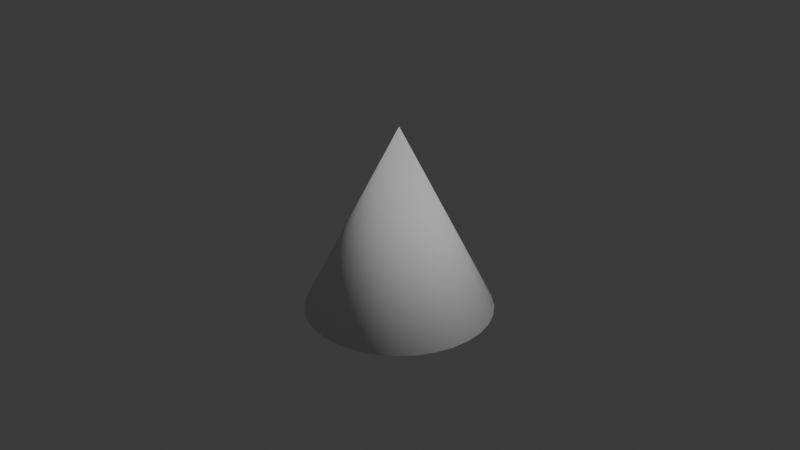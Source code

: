 # Source: cone.blend  (saved by Blender 4.2.66; exported with 4.5.12 LTS)
import bpy
from mathutils import Matrix  # noqa: F401  (used for matrix-valued properties, if any)

bpy.ops.wm.read_factory_settings(use_empty=True)
scene = bpy.context.scene
scene.name = 'Scene'

# ---- collections
col_collection = bpy.data.collections.new('Collection'); scene.collection.children.link(col_collection)

# ---- world
world_world = bpy.data.worlds.new('World'); scene.world = world_world
world_world.use_nodes = True; world_world.node_tree.nodes.clear()
_N = world_world.node_tree.nodes; _L = world_world.node_tree.links
n0 = _N.new('ShaderNodeOutputWorld'); n0.name = 'World Output'; n0.location = (300, 300)
n1 = _N.new('ShaderNodeBackground'); n1.name = 'Background'; n1.location = (10, 300)
n1.inputs[0].default_value = (0.05088, 0.05088, 0.05088, 1.0)
_L.new(n1.outputs[0], n0.inputs[0])
n0.is_active_output = True
world_world.color = (0.05088, 0.05088, 0.05088)
world_world.sun_shadow_jitter_overblur = 0.0

# ---- cameras
cam_camera = bpy.data.cameras.new('Camera')
cam_camera.clip_end = 100.0
cam_camera.ortho_scale = 7.314

# ---- lights
light_light = bpy.data.lights.new('Light', 'POINT')
light_light.energy = 1000.0
light_light.shadow_soft_size = 0.1

# ---- meshes
me_cone = bpy.data.meshes.new('Cone')
me_cone.from_pydata([(0.0, 1.0, -1.0), (0.1951, 0.9808, -1.0), (0.3827, 0.9239, -1.0), (0.5556, 0.8315, -1.0), (0.7071, 0.7071, -1.0), (0.8315, 0.5556, -1.0), (0.9239, 0.3827, -1.0), (0.9808, 0.1951, -1.0), (1.0, 0.0, -1.0), (0.9808, -0.1951, -1.0), (0.9239, -0.3827, -1.0), (0.8315, -0.5556, -1.0), (0.7071, -0.7071, -1.0), (0.5556, -0.8315, -1.0), (0.3827, -0.9239, -1.0), (0.1951, -0.9808, -1.0), (0.0, -1.0, -1.0), (-0.1951, -0.9808, -1.0), (-0.3827, -0.9239, -1.0), (-0.5556, -0.8315, -1.0), (-0.7071, -0.7071, -1.0), (-0.8315, -0.5556, -1.0), (-0.9239, -0.3827, -1.0), (-0.9808, -0.1951, -1.0), (-1.0, 0.0, -1.0), (-0.9808, 0.1951, -1.0), (-0.9239, 0.3827, -1.0), (-0.8315, 0.5556, -1.0), (-0.7071, 0.7071, -1.0), (-0.5556, 0.8315, -1.0), (-0.3827, 0.9239, -1.0), (-0.1951, 0.9808, -1.0), (0.0, 0.0, 1.0)], [], [(0, 32, 1), (1, 32, 2), (2, 32, 3), (3, 32, 4), (4, 32, 5), (5, 32, 6), (6, 32, 7), (7, 32, 8), (8, 32, 9), (9, 32, 10), (10, 32, 11), (11, 32, 12), (12, 32, 13), (13, 32, 14), (14, 32, 15), (15, 32, 16), (16, 32, 17), (17, 32, 18), (18, 32, 19), (19, 32, 20), (20, 32, 21), (21, 32, 22), (22, 32, 23), (23, 32, 24), (24, 32, 25), (25, 32, 26), (26, 32, 27), (27, 32, 28), (28, 32, 29), (29, 32, 30), (0, 1, 2, 3, 4, 5, 6, 7, 8, 9, 10, 11, 12, 13, 14, 15, 16, 17, 18, 19, 20, 21, 22, 23, 24, 25, 26, 27, 28, 29, 30, 31), (30, 32, 31), (31, 32, 0)])
me_cone.polygons.foreach_set('use_smooth', [True] * 33)
_uv = me_cone.uv_layers.new(name='UVMap')
_uv.uv.foreach_set('vector', [0.25, 0.49, 0.25, 0.25, 0.2968, 0.4854, 0.2968, 0.4854, 0.25, 0.25, 0.3418, 0.4717, 0.3418, 0.4717, 0.25, 0.25, 0.3833, 0.4496, 0.3833, 0.4496, 0.25, 0.25, 0.4197, 0.4197, 0.4197, 0.4197, 0.25, 0.25, 0.4496, 0.3833, 0.4496, 0.3833, 0.25, 0.25, 0.4717, 0.3418, 0.4717, 0.3418, 0.25, 0.25, 0.4854, 0.2968, 0.4854, 0.2968, 0.25, 0.25, 0.49, 0.25, 0.49, 0.25, 0.25, 0.25, 0.4854, 0.2032, 0.4854, 0.2032, 0.25, 0.25, 0.4717, 0.1582, 0.4717, 0.1582, 0.25, 0.25, 0.4496, 0.1167, 0.4496, 0.1167, 0.25, 0.25, 0.4197, 0.08029, 0.4197, 0.08029, 0.25, 0.25, 0.3833, 0.05045, 0.3833, 0.05045, 0.25, 0.25, 0.3418, 0.02827, 0.3418, 0.02827, 0.25, 0.25, 0.2968, 0.01461, 0.2968, 0.01461, 0.25, 0.25, 0.25, 0.01, 0.25, 0.01, 0.25, 0.25, 0.2032, 0.01461, 0.2032, 0.01461, 0.25, 0.25, 0.1582, 0.02827, 0.1582, 0.02827, 0.25, 0.25, 0.1167, 0.05045, 0.1167, 0.05045, 0.25, 0.25, 0.08029, 0.08029, 0.08029, 0.08029, 0.25, 0.25, 0.05045, 0.1167, 0.05045, 0.1167, 0.25, 0.25, 0.02827, 0.1582, 0.02827, 0.1582, 0.25, 0.25, 0.01461, 0.2032, 0.01461, 0.2032, 0.25, 0.25, 0.01, 0.25, 0.01, 0.25, 0.25, 0.25, 0.01461, 0.2968, 0.01461, 0.2968, 0.25, 0.25, 0.02827, 0.3418, 0.02827, 0.3418, 0.25, 0.25, 0.05045, 0.3833, 0.05045, 0.3833, 0.25, 0.25, 0.08029, 0.4197, 0.08029, 0.4197, 0.25, 0.25, 0.1167, 0.4496, 0.1167, 0.4496, 0.25, 0.25, 0.1582, 0.4717, 0.75, 0.49, 0.7968, 0.4854, 0.8418, 0.4717, 0.8833, 0.4496, 0.9197, 0.4197, 0.9496, 0.3833, 0.9717, 0.3418, 0.9854, 0.2968, 0.99, 0.25, 0.9854, 0.2032, 0.9717, 0.1582, 0.9496, 0.1167, 0.9197, 0.08029, 0.8833, 0.05045, 0.8418, 0.02827, 0.7968, 0.01461, 0.75, 0.01, 0.7032, 0.01461, 0.6582, 0.02827, 0.6167, 0.05045, 0.5803, 0.08029, 0.5504, 0.1167, 0.5283, 0.1582, 0.5146, 0.2032, 0.51, 0.25, 0.5146, 0.2968, 0.5283, 0.3418, 0.5504, 0.3833, 0.5803, 0.4197, 0.6167, 0.4496, 0.6582, 0.4717, 0.7032, 0.4854, 0.1582, 0.4717, 0.25, 0.25, 0.2032, 0.4854, 0.2032, 0.4854, 0.25, 0.25, 0.25, 0.49])
me_cone.update()
me_cone.normals_split_custom_set([tuple(v) for v in zip(*[iter([-2.99e-08, 0.9981, -0.06111, 1.013e-07, 1.192e-08, 1.0, 0.1947, 0.979, -0.06111, 0.1947, 0.979, -0.06111, 1.013e-07, 1.192e-08, 1.0, 0.382, 0.9222, -0.06111, 0.382, 0.9222, -0.06111, 1.013e-07, 1.192e-08, 1.0, 0.5545, 0.8299, -0.06111, 0.5545, 0.8299, -0.06111, 1.013e-07, 1.192e-08, 1.0, 0.7058, 0.7058, -0.06111, 0.7058, 0.7058, -0.06111, 1.013e-07, 1.192e-08, 1.0, 0.8299, 0.5545, -0.06111, 0.8299, 0.5545, -0.06111, 1.013e-07, 1.192e-08, 1.0, 0.9222, 0.382, -0.06111, 0.9222, 0.382, -0.06111, 1.013e-07, 1.192e-08, 1.0, 0.979, 0.1947, -0.06111, 0.979, 0.1947, -0.06111, 1.013e-07, 1.192e-08, 1.0, 0.9981, 3.655e-06, -0.06111, 0.9981, 3.655e-06, -0.06111, 1.013e-07, 1.192e-08, 1.0, 0.979, -0.1947, -0.06111, 0.979, -0.1947, -0.06111, 1.013e-07, 1.192e-08, 1.0, 0.9222, -0.382, -0.06111, 0.9222, -0.382, -0.06111, 1.013e-07, 1.192e-08, 1.0, 0.8299, -0.5545, -0.06111, 0.8299, -0.5545, -0.06111, 1.013e-07, 1.192e-08, 1.0, 0.7058, -0.7058, -0.06111, 0.7058, -0.7058, -0.06111, 1.013e-07, 1.192e-08, 1.0, 0.5545, -0.8299, -0.06111, 0.5545, -0.8299, -0.06111, 1.013e-07, 1.192e-08, 1.0, 0.382, -0.9222, -0.06111, 0.382, -0.9222, -0.06111, 1.013e-07, 1.192e-08, 1.0, 0.1947, -0.979, -0.06111, 0.1947, -0.979, -0.06111, 1.013e-07, 1.192e-08, 1.0, 3.64e-06, -0.9981, -0.06111, 3.64e-06, -0.9981, -0.06111, 1.013e-07, 1.192e-08, 1.0, -0.1947, -0.979, -0.06111, -0.1947, -0.979, -0.06111, 1.013e-07, 1.192e-08, 1.0, -0.382, -0.9222, -0.06111, -0.382, -0.9222, -0.06111, 1.013e-07, 1.192e-08, 1.0, -0.5545, -0.8299, -0.06111, -0.5545, -0.8299, -0.06111, 1.013e-07, 1.192e-08, 1.0, -0.7058, -0.7058, -0.06111, -0.7058, -0.7058, -0.06111, 1.013e-07, 1.192e-08, 1.0, -0.8299, -0.5545, -0.06111, -0.8299, -0.5545, -0.06111, 1.013e-07, 1.192e-08, 1.0, -0.9222, -0.382, -0.06111, -0.9222, -0.382, -0.06111, 1.013e-07, 1.192e-08, 1.0, -0.979, -0.1947, -0.06111, -0.979, -0.1947, -0.06111, 1.013e-07, 1.192e-08, 1.0, -0.9981, -3.655e-06, -0.06111, -0.9981, -3.655e-06, -0.06111, 1.013e-07, 1.192e-08, 1.0, -0.979, 0.1947, -0.06111, -0.979, 0.1947, -0.06111, 1.013e-07, 1.192e-08, 1.0, -0.9222, 0.382, -0.06111, -0.9222, 0.382, -0.06111, 1.013e-07, 1.192e-08, 1.0, -0.8299, 0.5545, -0.06111, -0.8299, 0.5545, -0.06111, 1.013e-07, 1.192e-08, 1.0, -0.7058, 0.7058, -0.06111, -0.7058, 0.7058, -0.06111, 1.013e-07, 1.192e-08, 1.0, -0.5545, 0.8299, -0.06111, -0.5545, 0.8299, -0.06111, 1.013e-07, 1.192e-08, 1.0, -0.382, 0.9222, -0.06111, -2.99e-08, 0.9981, -0.06111, 0.1947, 0.979, -0.06111, 0.382, 0.9222, -0.06111, 0.5545, 0.8299, -0.06111, 0.7058, 0.7058, -0.06111, 0.8299, 0.5545, -0.06111, 0.9222, 0.382, -0.06111, 0.979, 0.1947, -0.06111, 0.9981, 3.655e-06, -0.06111, 0.979, -0.1947, -0.06111, 0.9222, -0.382, -0.06111, 0.8299, -0.5545, -0.06111, 0.7058, -0.7058, -0.06111, 0.5545, -0.8299, -0.06111, 0.382, -0.9222, -0.06111, 0.1947, -0.979, -0.06111, 3.64e-06, -0.9981, -0.06111, -0.1947, -0.979, -0.06111, -0.382, -0.9222, -0.06111, -0.5545, -0.8299, -0.06111, -0.7058, -0.7058, -0.06111, -0.8299, -0.5545, -0.06111, -0.9222, -0.382, -0.06111, -0.979, -0.1947, -0.06111, -0.9981, -3.655e-06, -0.06111, -0.979, 0.1947, -0.06111, -0.9222, 0.382, -0.06111, -0.8299, 0.5545, -0.06111, -0.7058, 0.7058, -0.06111, -0.5545, 0.8299, -0.06111, -0.382, 0.9222, -0.06111, -0.1947, 0.979, -0.06111, -0.382, 0.9222, -0.06111, 1.013e-07, 1.192e-08, 1.0, -0.1947, 0.979, -0.06111, -0.1947, 0.979, -0.06111, 1.013e-07, 1.192e-08, 1.0, -2.99e-08, 0.9981, -0.06111])] * 3)])

# ---- objects
ob_light = bpy.data.objects.new('Light', light_light)
ob_camera = bpy.data.objects.new('Camera', cam_camera)
ob_cone = bpy.data.objects.new('Cone', me_cone)

# ---- transforms, parenting, visibility, modifiers, constraints
ob_light.location = (4.076, 1.005, 5.904)
ob_light.rotation_euler = (0.6503, 0.05522, 1.866)
ob_light.lock_rotations_4d = False
ob_light.empty_display_type = 'ARROWS'
ob_light.color = (0.0, 0.0, 0.0, 0.0)
ob_light.lineart.crease_threshold = 0.0
ob_camera.location = (7.359, -6.926, 4.958)
ob_camera.rotation_euler = (1.109, 0.0, 0.8149)
ob_camera.lock_rotations_4d = False
ob_camera.empty_display_type = 'ARROWS'
ob_camera.color = (0.0, 0.0, 0.0, 0.0)
ob_camera.display_type = 'WIRE'
ob_camera.lineart.crease_threshold = 0.0
ob_cone.location = (0.0, 0.0, 0.0)

# ---- collection membership
col_collection.objects.link(ob_light)
col_collection.objects.link(ob_camera)
col_collection.objects.link(ob_cone)

# ---- scene / render settings (as saved in the file)
scene.camera = ob_camera
scene.frame_start = 1; scene.frame_end = 250; scene.frame_set(1)
scene.render.engine = 'BLENDER_EEVEE_NEXT'
bpy.context.view_layer.update()
